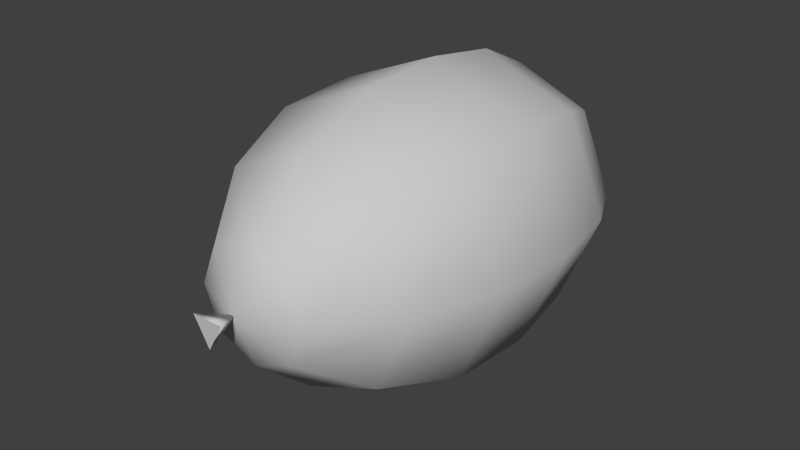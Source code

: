 # Source: balloon.blend  (saved by Blender 2.62.0; exported with 4.5.12 LTS)
import bpy
from mathutils import Matrix  # noqa: F401  (used for matrix-valued properties, if any)

bpy.ops.wm.read_factory_settings(use_empty=True)
scene = bpy.context.scene
scene.name = 'Scene'

# ---- collections
col_collection_1 = bpy.data.collections.new('Collection 1'); scene.collection.children.link(col_collection_1)

# ---- materials (node trees are filled in below, after node groups)
mat_default = bpy.data.materials.new('default')
mat_default.alpha_threshold = 0.0
mat_default.use_transparent_shadow = False
mat_default.diffuse_color = (0.588, 0.588, 0.588, 1.0)
mat_default.specular_color = (0.0, 0.0, 0.0)
mat_default.roughness = 0.5

# ---- material node trees

# ---- world
world_world = bpy.data.worlds.new('World'); scene.world = world_world
world_world.color = (0.05088, 0.05088, 0.05088)
world_world.use_sun_shadow = False
world_world.sun_shadow_jitter_overblur = 0.0
world_world.cycles.sampling_method = 'MANUAL'
world_world.cycles.sample_map_resolution = 256

# ---- meshes
me_balloon_3mesh = bpy.data.meshes.new('Balloon#3Mesh')
me_balloon_3mesh.from_pydata([(-4.6e-05, 6.1e-05, 36.5), (-4.6e-05, 4.704, 35.59), (-3.327, 3.327, 35.59), (-4.704, 6.1e-05, 35.59), (-3.327, -3.326, 35.59), (-4.6e-05, -4.704, 35.59), (3.327, -3.326, 35.59), (4.704, 6.1e-05, 35.59), (3.327, 3.327, 35.59), (-4.6e-05, 8.489, 32.81), (-6.002, 6.002, 32.81), (-8.489, 6.1e-05, 32.81), (-6.002, -6.002, 32.81), (-4.6e-05, -8.489, 32.81), (6.002, -6.002, 32.81), (8.489, 6.1e-05, 32.81), (6.002, 6.002, 32.81), (-4.6e-05, 10.75, 28.2), (-7.603, 7.603, 28.2), (-10.75, 6.1e-05, 28.2), (-7.603, -7.603, 28.2), (-4.6e-05, -10.75, 28.2), (7.603, -7.603, 28.2), (10.75, 6.1e-05, 28.2), (7.603, 7.603, 28.2), (-4.6e-05, 11.73, 22.06), (-8.297, 8.297, 22.06), (-11.73, 6.1e-05, 22.06), (-8.297, -8.296, 22.06), (-4.6e-05, -11.73, 22.06), (8.296, -8.296, 22.06), (11.73, 6.1e-05, 22.06), (8.296, 8.297, 22.06), (-4.6e-05, 11.34, 15.1), (-8.021, 8.021, 15.1), (-11.34, 6.1e-05, 15.1), (-8.021, -8.021, 15.1), (-4.6e-05, -11.34, 15.1), (8.021, -8.021, 15.1), (11.34, 6.1e-05, 15.1), (8.021, 8.021, 15.1), (-4.6e-05, 8.781, 8.499), (-6.209, 6.209, 8.499), (-8.781, 6.1e-05, 8.499), (-6.209, -6.209, 8.499), (-4.6e-05, -8.781, 8.499), (6.209, -6.209, 8.499), (8.781, 6.1e-05, 8.499), (6.209, 6.209, 8.499), (-4.6e-05, 4.554, 3.67), (-3.22, 3.22, 3.67), (-4.554, 6.1e-05, 3.67), (-3.22, -3.22, 3.67), (-4.6e-05, -4.554, 3.67), (3.22, -3.22, 3.67), (4.554, 6.1e-05, 3.67), (3.22, 3.22, 3.67), (-4.6e-05, 6.1e-05, 1.885), (1.254, -0.7242, -0.016), (-4.6e-05, 1.448, -0.016), (-4.6e-05, 6.1e-05, 2.268), (-1.254, -0.7242, -0.016)], [], [(0, 1, 2), (0, 2, 3), (0, 3, 4), (0, 4, 5), (0, 5, 6), (0, 6, 7), (0, 7, 8), (0, 8, 1), (10, 2, 1), (1, 9, 10), (11, 3, 2), (2, 10, 11), (12, 4, 3), (3, 11, 12), (13, 5, 4), (4, 12, 13), (14, 6, 5), (5, 13, 14), (15, 7, 6), (6, 14, 15), (16, 8, 7), (7, 15, 16), (9, 1, 8), (8, 16, 9), (18, 10, 9), (9, 17, 18), (19, 11, 10), (10, 18, 19), (20, 12, 11), (11, 19, 20), (21, 13, 12), (12, 20, 21), (22, 14, 13), (13, 21, 22), (23, 15, 14), (14, 22, 23), (24, 16, 15), (15, 23, 24), (17, 9, 16), (16, 24, 17), (26, 18, 17), (17, 25, 26), (27, 19, 18), (18, 26, 27), (28, 20, 19), (19, 27, 28), (29, 21, 20), (20, 28, 29), (30, 22, 21), (21, 29, 30), (31, 23, 22), (22, 30, 31), (32, 24, 23), (23, 31, 32), (25, 17, 24), (24, 32, 25), (34, 26, 25), (25, 33, 34), (35, 27, 26), (26, 34, 35), (36, 28, 27), (27, 35, 36), (37, 29, 28), (28, 36, 37), (38, 30, 29), (29, 37, 38), (39, 31, 30), (30, 38, 39), (40, 32, 31), (31, 39, 40), (33, 25, 32), (32, 40, 33), (42, 34, 33), (33, 41, 42), (43, 35, 34), (34, 42, 43), (44, 36, 35), (35, 43, 44), (45, 37, 36), (36, 44, 45), (46, 38, 37), (37, 45, 46), (47, 39, 38), (38, 46, 47), (48, 40, 39), (39, 47, 48), (41, 33, 40), (40, 48, 41), (50, 42, 41), (41, 49, 50), (51, 43, 42), (42, 50, 51), (52, 44, 43), (43, 51, 52), (53, 45, 44), (44, 52, 53), (54, 46, 45), (45, 53, 54), (55, 47, 46), (46, 54, 55), (56, 48, 47), (47, 55, 56), (49, 41, 48), (48, 56, 49), (57, 50, 49), (57, 51, 50), (57, 52, 51), (57, 53, 52), (57, 54, 53), (57, 55, 54), (57, 56, 55), (57, 49, 56), (58, 59, 60), (59, 61, 60), (61, 58, 60), (61, 59, 58)])
me_balloon_3mesh.polygons.foreach_set('use_smooth', [1, 1, 1, 1, 1, 1, 1, 1, 1, 1, 1, 1, 1, 1, 1, 1, 1, 1, 1, 1, 1, 1, 1, 1, 1, 1, 1, 1, 1, 1, 1, 1, 1, 1, 1, 1, 1, 1, 1, 1, 1, 1, 1, 1, 1, 1, 1, 1, 1, 1, 1, 1, 1, 1, 1, 1, 1, 1, 1, 1, 1, 1, 1, 1, 1, 1, 1, 1, 1, 1, 1, 1, 1, 1, 1, 1, 1, 1, 1, 1, 1, 1, 1, 1, 1, 1, 1, 1, 1, 1, 1, 1, 1, 1, 1, 1, 1, 1, 1, 1, 1, 1, 1, 1, 1, 1, 1, 1, 1, 1, 1, 1, 1, 1, 1, 0])
_uv = me_balloon_3mesh.uv_layers.new(name='Balloon#3-UV0')
_uv.uv.foreach_set('vector', [0.5013, 0.9864, 0.3572, 0.9668, 0.4104, 0.8945, 0.5013, 0.9864, 0.4104, 0.8945, 0.5013, 0.8691, 0.5013, 0.9864, 0.5013, 0.8691, 0.5922, 0.8945, 0.5013, 0.9864, 0.5922, 0.8945, 0.6453, 0.9668, 0.5013, 0.9864, 0.3572, 0.9668, 0.4104, 0.8945, 0.5013, 0.9864, 0.4104, 0.8945, 0.5013, 0.8691, 0.5013, 0.9864, 0.5013, 0.8691, 0.5922, 0.8945, 0.5013, 0.9864, 0.5922, 0.8945, 0.6453, 0.9668, 0.3341, 0.7849, 0.4104, 0.8945, 0.3572, 0.9668, 0.3572, 0.9668, 0.2055, 0.8978, 0.3341, 0.7849, 0.5013, 0.7504, 0.5013, 0.8691, 0.4104, 0.8945, 0.4104, 0.8945, 0.3341, 0.7849, 0.5013, 0.7504, 0.6685, 0.7849, 0.5922, 0.8945, 0.5013, 0.8691, 0.5013, 0.8691, 0.5013, 0.7504, 0.6685, 0.7849, 0.7971, 0.8978, 0.6453, 0.9668, 0.5922, 0.8945, 0.5922, 0.8945, 0.6685, 0.7849, 0.7971, 0.8978, 0.3341, 0.7849, 0.4104, 0.8945, 0.3572, 0.9668, 0.3572, 0.9668, 0.2055, 0.8978, 0.3341, 0.7849, 0.5013, 0.7504, 0.5013, 0.8691, 0.4104, 0.8945, 0.4104, 0.8945, 0.3341, 0.7849, 0.5013, 0.7504, 0.6685, 0.7849, 0.5922, 0.8945, 0.5013, 0.8691, 0.5013, 0.8691, 0.5013, 0.7504, 0.6685, 0.7849, 0.7971, 0.8978, 0.6453, 0.9668, 0.5922, 0.8945, 0.5922, 0.8945, 0.6685, 0.7849, 0.7971, 0.8978, 0.2815, 0.6645, 0.3341, 0.7849, 0.2055, 0.8978, 0.2055, 0.8978, 0.0718, 0.7545, 0.2815, 0.6645, 0.5013, 0.6403, 0.5013, 0.7504, 0.3341, 0.7849, 0.3341, 0.7849, 0.2815, 0.6645, 0.5013, 0.6403, 0.7211, 0.6645, 0.6685, 0.7849, 0.5013, 0.7504, 0.5013, 0.7504, 0.5013, 0.6403, 0.7211, 0.6645, 0.9307, 0.7545, 0.7971, 0.8978, 0.6685, 0.7849, 0.6685, 0.7849, 0.7211, 0.6645, 0.9307, 0.7545, 0.2815, 0.6645, 0.3341, 0.7849, 0.2055, 0.8978, 0.2055, 0.8978, 0.0718, 0.7545, 0.2815, 0.6645, 0.5013, 0.6403, 0.5013, 0.7504, 0.3341, 0.7849, 0.3341, 0.7849, 0.2815, 0.6645, 0.5013, 0.6403, 0.7211, 0.6645, 0.6685, 0.7849, 0.5013, 0.7504, 0.5013, 0.7504, 0.5013, 0.6403, 0.7211, 0.6645, 0.9307, 0.7545, 0.7971, 0.8978, 0.6685, 0.7849, 0.6685, 0.7849, 0.7211, 0.6645, 0.9307, 0.7545, 0.2623, 0.5399, 0.2815, 0.6645, 0.0718, 0.7545, 0.0718, 0.7545, 0.0149, 0.5467, 0.2623, 0.5399, 0.5013, 0.5373, 0.5013, 0.6403, 0.2815, 0.6645, 0.2815, 0.6645, 0.2623, 0.5399, 0.5013, 0.5373, 0.7403, 0.5399, 0.7211, 0.6645, 0.5013, 0.6403, 0.5013, 0.6403, 0.5013, 0.5373, 0.7403, 0.5399, 0.9876, 0.5467, 0.9307, 0.7545, 0.7211, 0.6645, 0.7211, 0.6645, 0.7403, 0.5399, 0.9876, 0.5467, 0.2623, 0.5399, 0.2815, 0.6645, 0.0718, 0.7545, 0.0718, 0.7545, 0.0149, 0.5467, 0.2623, 0.5399, 0.5013, 0.5373, 0.5013, 0.6403, 0.2815, 0.6645, 0.2815, 0.6645, 0.2623, 0.5399, 0.5013, 0.5373, 0.7403, 0.5399, 0.7211, 0.6645, 0.5013, 0.6403, 0.5013, 0.6403, 0.5013, 0.5373, 0.7403, 0.5399, 0.9876, 0.5467, 0.9307, 0.7545, 0.7211, 0.6645, 0.7211, 0.6645, 0.7403, 0.5399, 0.9876, 0.5467, 0.2807, 0.3965, 0.2623, 0.5399, 0.0149, 0.5467, 0.0149, 0.5467, 0.0684, 0.3211, 0.2807, 0.3965, 0.5013, 0.4164, 0.5013, 0.5373, 0.2623, 0.5399, 0.2623, 0.5399, 0.2807, 0.3965, 0.5013, 0.4164, 0.7218, 0.3965, 0.7403, 0.5399, 0.5013, 0.5373, 0.5013, 0.5373, 0.5013, 0.4164, 0.7218, 0.3965, 0.9342, 0.3211, 0.9876, 0.5467, 0.7403, 0.5399, 0.7403, 0.5399, 0.7218, 0.3965, 0.9342, 0.3211, 0.2807, 0.3965, 0.2623, 0.5399, 0.0149, 0.5467, 0.0149, 0.5467, 0.0684, 0.3211, 0.2807, 0.3965, 0.5013, 0.4164, 0.5013, 0.5373, 0.2623, 0.5399, 0.2623, 0.5399, 0.2807, 0.3965, 0.5013, 0.4164, 0.7218, 0.3965, 0.7403, 0.5399, 0.5013, 0.5373, 0.5013, 0.5373, 0.5013, 0.4164, 0.7218, 0.3965, 0.9342, 0.3211, 0.9876, 0.5467, 0.7403, 0.5399, 0.7403, 0.5399, 0.7218, 0.3965, 0.9342, 0.3211, 0.3386, 0.2417, 0.2807, 0.3965, 0.0684, 0.3211, 0.0684, 0.3211, 0.2072, 0.1428, 0.3386, 0.2417, 0.5013, 0.2721, 0.5013, 0.4164, 0.2807, 0.3965, 0.2807, 0.3965, 0.3386, 0.2417, 0.5013, 0.2721, 0.664, 0.2417, 0.7218, 0.3965, 0.5013, 0.4164, 0.5013, 0.4164, 0.5013, 0.2721, 0.664, 0.2417, 0.7954, 0.1428, 0.9342, 0.3211, 0.7218, 0.3965, 0.7218, 0.3965, 0.664, 0.2417, 0.7954, 0.1428, 0.3386, 0.2417, 0.2807, 0.3965, 0.0684, 0.3211, 0.0684, 0.3211, 0.2072, 0.1428, 0.3386, 0.2417, 0.5013, 0.2721, 0.5013, 0.4164, 0.2807, 0.3965, 0.2807, 0.3965, 0.3386, 0.2417, 0.5013, 0.2721, 0.664, 0.2417, 0.7218, 0.3965, 0.5013, 0.4164, 0.5013, 0.4164, 0.5013, 0.2721, 0.664, 0.2417, 0.7954, 0.1428, 0.9342, 0.3211, 0.7218, 0.3965, 0.7218, 0.3965, 0.664, 0.2417, 0.7954, 0.1428, 0.4177, 0.1107, 0.3386, 0.2417, 0.2072, 0.1428, 0.2072, 0.1428, 0.3643, 0.0468, 0.4177, 0.1107, 0.5013, 0.1325, 0.5013, 0.2721, 0.3386, 0.2417, 0.3386, 0.2417, 0.4177, 0.1107, 0.5013, 0.1325, 0.5849, 0.1107, 0.664, 0.2417, 0.5013, 0.2721, 0.5013, 0.2721, 0.5013, 0.1325, 0.5849, 0.1107, 0.6383, 0.0468, 0.7954, 0.1428, 0.664, 0.2417, 0.664, 0.2417, 0.5849, 0.1107, 0.6383, 0.0468, 0.4177, 0.1107, 0.3386, 0.2417, 0.2072, 0.1428, 0.2072, 0.1428, 0.3643, 0.0468, 0.4177, 0.1107, 0.5013, 0.1325, 0.5013, 0.2721, 0.3386, 0.2417, 0.3386, 0.2417, 0.4177, 0.1107, 0.5013, 0.1325, 0.5849, 0.1107, 0.664, 0.2417, 0.5013, 0.2721, 0.5013, 0.2721, 0.5013, 0.1325, 0.5849, 0.1107, 0.6383, 0.0468, 0.7954, 0.1428, 0.664, 0.2417, 0.664, 0.2417, 0.5849, 0.1107, 0.6383, 0.0468, 0.5013, 0.0182, 0.4177, 0.1107, 0.3643, 0.0468, 0.5013, 0.0182, 0.5013, 0.1325, 0.4177, 0.1107, 0.5013, 0.0182, 0.5849, 0.1107, 0.5013, 0.1325, 0.5013, 0.0182, 0.6383, 0.0468, 0.5849, 0.1107, 0.5013, 0.0182, 0.4177, 0.1107, 0.3643, 0.0468, 0.5013, 0.0182, 0.5013, 0.1325, 0.4177, 0.1107, 0.5013, 0.0182, 0.5849, 0.1107, 0.5013, 0.1325, 0.5013, 0.0182, 0.6383, 0.0468, 0.5849, 0.1107, 0.0901, 0.9328, 0.12, 0.8835, 0.1455, 0.9327, 0.12, 0.8835, 0.0623, 0.8822, 0.0922, 0.8356, 0.0623, 0.8822, 0.0901, 0.9328, 0.0347, 0.9303, 0.0623, 0.8822, 0.12, 0.8835, 0.0901, 0.9328])
me_balloon_3mesh.materials.append(mat_default)
me_balloon_3mesh.use_remesh_preserve_volume = False
me_balloon_3mesh.use_remesh_preserve_attributes = False
me_balloon_3mesh.use_mirror_vertex_groups = False
me_balloon_3mesh.update()

# ---- objects
ob_balloon_3 = bpy.data.objects.new('Balloon#3', me_balloon_3mesh)

# ---- transforms, parenting, visibility, modifiers, constraints
ob_balloon_3.location = (0.0, 0.0, 0.0)
ob_balloon_3.rotation_euler = (-1.571, 0.0, 0.0)
ob_balloon_3.lineart.crease_threshold = 0.0

# ---- collection membership
col_collection_1.objects.link(ob_balloon_3)

# ---- scene / render settings (as saved in the file)
scene.frame_start = 1; scene.frame_end = 250; scene.frame_set(1)
scene.render.engine = 'BLENDER_EEVEE_NEXT'
scene.render.image_settings.color_mode = 'RGB'
scene.render.image_settings.compression = 90
scene.render.resolution_percentage = 50
scene.render.dither_intensity = 0.0
scene.render.bake_margin = 2
scene.render.bake_bias = 0.0
scene.cycles.use_denoising = False
scene.cycles.samples = 10
scene.cycles.sampling_pattern = 'TABULATED_SOBOL'
scene.cycles.light_sampling_threshold = 0.0
scene.cycles.use_adaptive_sampling = False
scene.cycles.use_light_tree = False
scene.cycles.blur_glossy = 0.0
scene.cycles.volume_bounces = 1
scene.cycles.pixel_filter_type = 'GAUSSIAN'
scene.cycles.sample_clamp_indirect = 0.0
scene.view_settings.view_transform = 'Standard'
scene.unit_settings.scale_length = 0.0254
bpy.context.view_layer.update()

# ---- added for rendering (the .blend has no active camera and no usable light): camera, sun
cam_auto = bpy.data.cameras.new('AutoCamera')
cam_auto.lens = 50.0
cam_auto.sensor_width = 36.0
cam_auto.clip_end = 1000.0
ob_auto_camera = bpy.data.objects.new('AutoCamera', cam_auto)
scene.collection.objects.link(ob_auto_camera)
ob_auto_camera.location = (45.6563, -36.5434, 36.525)
ob_auto_camera.rotation_euler = (1.09748, -7.21219e-08, 0.694738)
scene.camera = ob_auto_camera
light_auto_sun = bpy.data.lights.new('AutoSun', 'SUN')
light_auto_sun.energy = 3.0
light_auto_sun.angle = 0.0523599
ob_auto_sun = bpy.data.objects.new('AutoSun', light_auto_sun)
scene.collection.objects.link(ob_auto_sun)
ob_auto_sun.rotation_euler = (0.872665, 0.174533, 0.523599)
bpy.context.view_layer.update()
